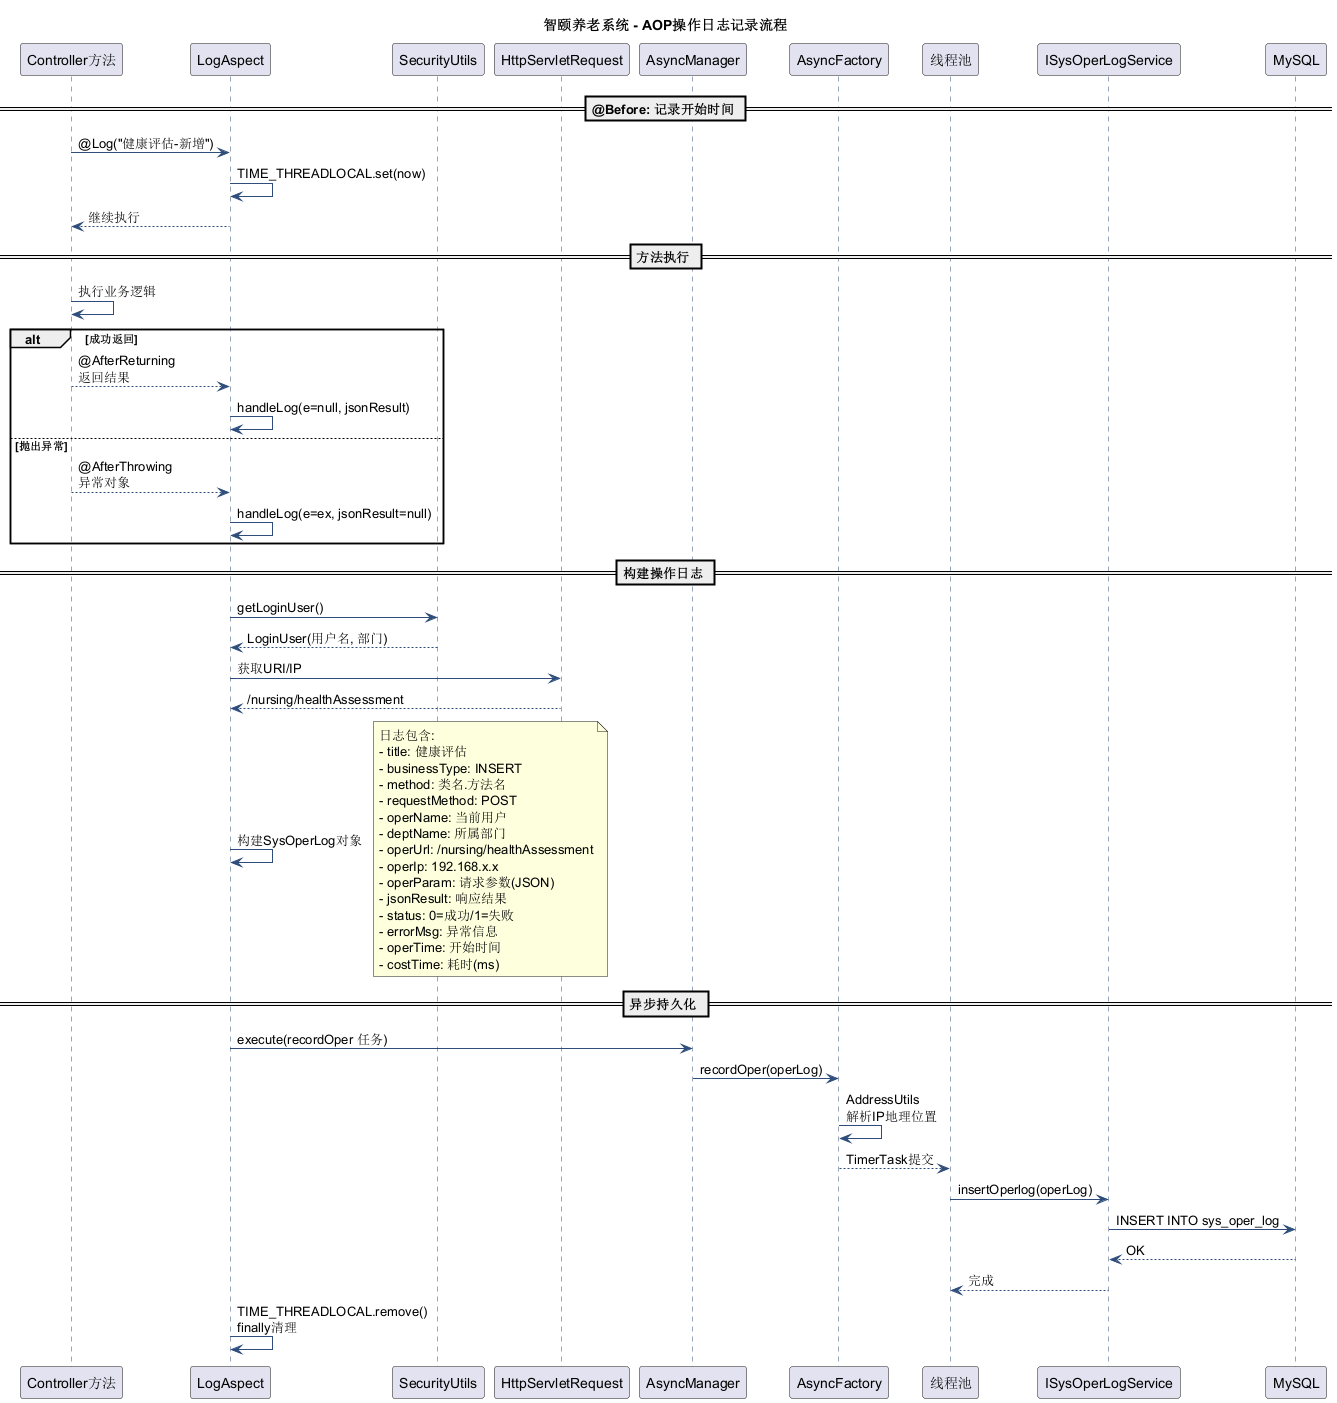

The diagram above was rendered by PlantUML. Its source (embedded in the PNG):
@startuml
title 智颐养老系统 - AOP操作日志记录流程

skinparam sequence {
  ArrowColor #2E4D7B
  ActorBorderColor #2E4D7B
  LifeLineBorderColor #2E4D7B
}

participant "Controller方法" as ctrl
participant "LogAspect" as logAspect
participant "SecurityUtils" as secUtil
participant "HttpServletRequest" as request
participant "AsyncManager" as async
participant "AsyncFactory" as factory
participant "线程池" as pool
participant "ISysOperLogService" as logSvc
participant "MySQL" as db

== @Before: 记录开始时间 ==
ctrl -> logAspect : @Log("健康评估-新增")
logAspect -> logAspect : TIME_THREADLOCAL.set(now)
logAspect --> ctrl : 继续执行

== 方法执行 ==
ctrl -> ctrl : 执行业务逻辑

alt 成功返回
  ctrl --> logAspect : @AfterReturning\n返回结果
  logAspect -> logAspect : handleLog(e=null, jsonResult)
else 抛出异常
  ctrl --> logAspect : @AfterThrowing\n异常对象
  logAspect -> logAspect : handleLog(e=ex, jsonResult=null)
end

== 构建操作日志 ==
logAspect -> secUtil : getLoginUser()
secUtil --> logAspect : LoginUser(用户名, 部门)
logAspect -> request : 获取URI/IP
request --> logAspect : /nursing/healthAssessment

logAspect -> logAspect : 构建SysOperLog对象
note right
  日志包含:
  - title: 健康评估
  - businessType: INSERT
  - method: 类名.方法名
  - requestMethod: POST
  - operName: 当前用户
  - deptName: 所属部门
  - operUrl: /nursing/healthAssessment
  - operIp: 192.168.x.x
  - operParam: 请求参数(JSON)
  - jsonResult: 响应结果
  - status: 0=成功/1=失败
  - errorMsg: 异常信息
  - operTime: 开始时间
  - costTime: 耗时(ms)
end note

== 异步持久化 ==
logAspect -> async : execute(recordOper 任务)
async -> factory : recordOper(operLog)
factory -> factory : AddressUtils\n解析IP地理位置
factory --> pool : TimerTask提交
pool -> logSvc : insertOperlog(operLog)
logSvc -> db : INSERT INTO sys_oper_log
db --> logSvc : OK
logSvc --> pool : 完成

logAspect -> logAspect : TIME_THREADLOCAL.remove()\nfinally清理

@enduml